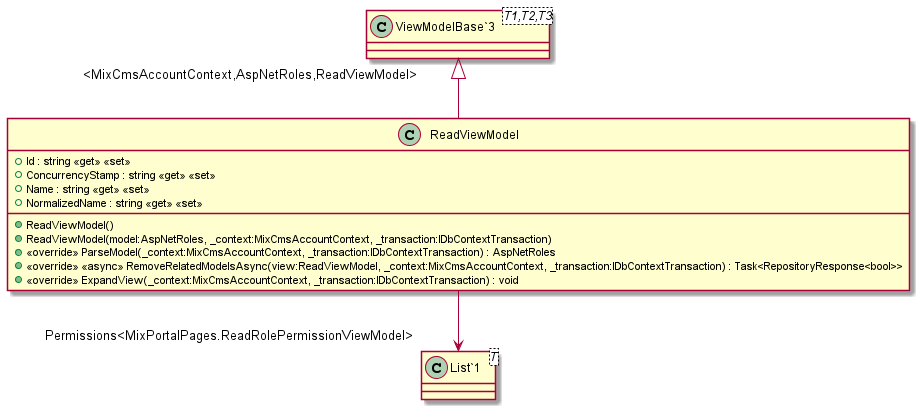

The diagram above was rendered by PlantUML. Its source (embedded in the PNG):
@startuml
class ReadViewModel {
    + Id : string <<get>> <<set>>
    + ConcurrencyStamp : string <<get>> <<set>>
    + Name : string <<get>> <<set>>
    + NormalizedName : string <<get>> <<set>>
    + ReadViewModel()
    + ReadViewModel(model:AspNetRoles, _context:MixCmsAccountContext, _transaction:IDbContextTransaction)
    + <<override>> ParseModel(_context:MixCmsAccountContext, _transaction:IDbContextTransaction) : AspNetRoles
    + <<override>> <<async>> RemoveRelatedModelsAsync(view:ReadViewModel, _context:MixCmsAccountContext, _transaction:IDbContextTransaction) : Task<RepositoryResponse<bool>>
    + <<override>> ExpandView(_context:MixCmsAccountContext, _transaction:IDbContextTransaction) : void
}
class "ViewModelBase`3"<T1,T2,T3> {
}
class "List`1"<T> {
}
"ViewModelBase`3" "<MixCmsAccountContext,AspNetRoles,ReadViewModel>" <|-- ReadViewModel
ReadViewModel --> "Permissions<MixPortalPages.ReadRolePermissionViewModel>" "List`1"
@enduml